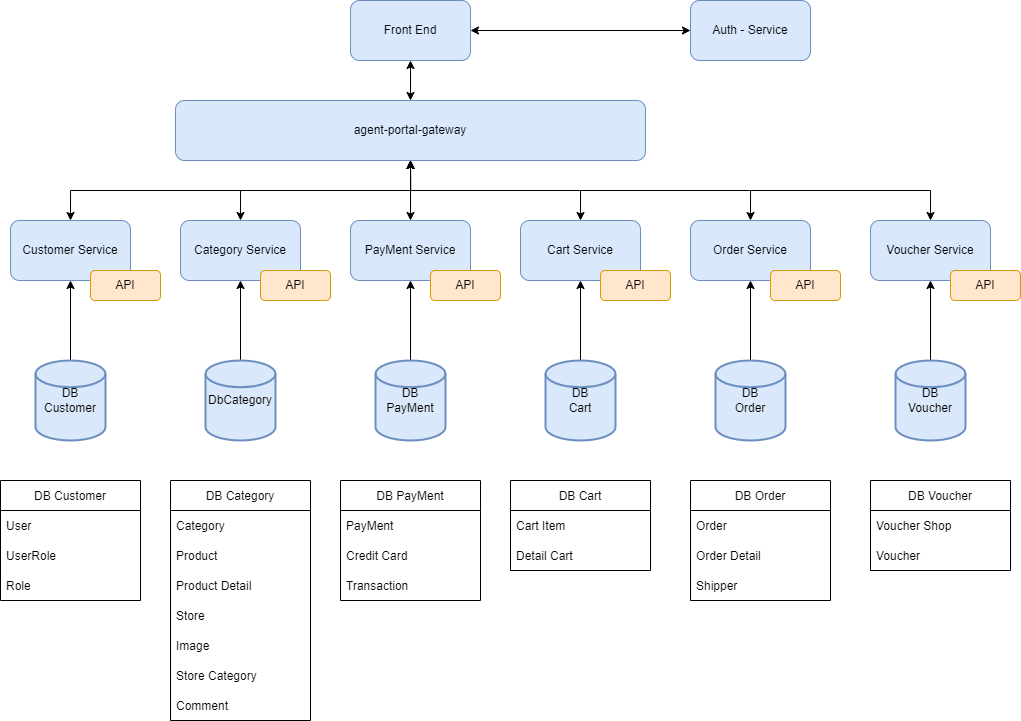

The diagram above was exported from draw.io. Its source (the exported page's mxGraphModel, read from the mxfile embedded in the PNG):
<mxGraphModel dx="1021" dy="562" grid="1" gridSize="10" guides="1" tooltips="1" connect="1" arrows="1" fold="1" page="1" pageScale="1" pageWidth="850" pageHeight="1100" math="0" shadow="0">
  <root>
    <mxCell id="0" />
    <mxCell id="1" parent="0" />
    <mxCell id="hDJ_0oRCOcyNqAVUov1B-1" value="Front End" style="rounded=1;whiteSpace=wrap;html=1;fillColor=#dae8fc;strokeColor=#6c8ebf;" vertex="1" parent="1">
      <mxGeometry x="360" y="140" width="120" height="60" as="geometry" />
    </mxCell>
    <mxCell id="hDJ_0oRCOcyNqAVUov1B-2" value="agent-portal-gateway" style="rounded=1;whiteSpace=wrap;html=1;fillColor=#dae8fc;strokeColor=#6c8ebf;" vertex="1" parent="1">
      <mxGeometry x="185" y="240" width="470" height="60" as="geometry" />
    </mxCell>
    <mxCell id="hDJ_0oRCOcyNqAVUov1B-3" value="Customer Service" style="rounded=1;whiteSpace=wrap;html=1;fillColor=#dae8fc;strokeColor=#6c8ebf;" vertex="1" parent="1">
      <mxGeometry x="20" y="360" width="120" height="60" as="geometry" />
    </mxCell>
    <mxCell id="hDJ_0oRCOcyNqAVUov1B-4" value="Category Service" style="rounded=1;whiteSpace=wrap;html=1;fillColor=#dae8fc;strokeColor=#6c8ebf;" vertex="1" parent="1">
      <mxGeometry x="190" y="360" width="120" height="60" as="geometry" />
    </mxCell>
    <mxCell id="hDJ_0oRCOcyNqAVUov1B-5" value="PayMent Service" style="rounded=1;whiteSpace=wrap;html=1;fillColor=#dae8fc;strokeColor=#6c8ebf;" vertex="1" parent="1">
      <mxGeometry x="360" y="360" width="120" height="60" as="geometry" />
    </mxCell>
    <mxCell id="hDJ_0oRCOcyNqAVUov1B-6" value="Cart Service" style="rounded=1;whiteSpace=wrap;html=1;fillColor=#dae8fc;strokeColor=#6c8ebf;" vertex="1" parent="1">
      <mxGeometry x="530" y="360" width="120" height="60" as="geometry" />
    </mxCell>
    <mxCell id="hDJ_0oRCOcyNqAVUov1B-7" value="Order Service" style="rounded=1;whiteSpace=wrap;html=1;fillColor=#dae8fc;strokeColor=#6c8ebf;" vertex="1" parent="1">
      <mxGeometry x="700" y="360" width="120" height="60" as="geometry" />
    </mxCell>
    <mxCell id="hDJ_0oRCOcyNqAVUov1B-54" style="edgeStyle=orthogonalEdgeStyle;rounded=0;orthogonalLoop=1;jettySize=auto;html=1;exitX=0.5;exitY=0;exitDx=0;exitDy=0;exitPerimeter=0;entryX=0.5;entryY=1;entryDx=0;entryDy=0;" edge="1" parent="1" source="hDJ_0oRCOcyNqAVUov1B-8" target="hDJ_0oRCOcyNqAVUov1B-3">
      <mxGeometry relative="1" as="geometry" />
    </mxCell>
    <mxCell id="hDJ_0oRCOcyNqAVUov1B-8" value="DB Customer" style="strokeWidth=2;html=1;shape=mxgraph.flowchart.database;whiteSpace=wrap;fillColor=#dae8fc;strokeColor=#6c8ebf;" vertex="1" parent="1">
      <mxGeometry x="45" y="500" width="70" height="80" as="geometry" />
    </mxCell>
    <mxCell id="hDJ_0oRCOcyNqAVUov1B-55" value="" style="edgeStyle=orthogonalEdgeStyle;rounded=0;orthogonalLoop=1;jettySize=auto;html=1;" edge="1" parent="1" source="hDJ_0oRCOcyNqAVUov1B-9" target="hDJ_0oRCOcyNqAVUov1B-4">
      <mxGeometry relative="1" as="geometry" />
    </mxCell>
    <mxCell id="hDJ_0oRCOcyNqAVUov1B-9" value="DbCategory" style="strokeWidth=2;html=1;shape=mxgraph.flowchart.database;whiteSpace=wrap;fillColor=#dae8fc;strokeColor=#6c8ebf;" vertex="1" parent="1">
      <mxGeometry x="215" y="500" width="70" height="80" as="geometry" />
    </mxCell>
    <mxCell id="hDJ_0oRCOcyNqAVUov1B-56" value="" style="edgeStyle=orthogonalEdgeStyle;rounded=0;orthogonalLoop=1;jettySize=auto;html=1;" edge="1" parent="1" source="hDJ_0oRCOcyNqAVUov1B-10" target="hDJ_0oRCOcyNqAVUov1B-5">
      <mxGeometry relative="1" as="geometry" />
    </mxCell>
    <mxCell id="hDJ_0oRCOcyNqAVUov1B-10" value="DB&lt;br&gt;PayMent" style="strokeWidth=2;html=1;shape=mxgraph.flowchart.database;whiteSpace=wrap;fillColor=#dae8fc;strokeColor=#6c8ebf;" vertex="1" parent="1">
      <mxGeometry x="385" y="500" width="70" height="80" as="geometry" />
    </mxCell>
    <mxCell id="hDJ_0oRCOcyNqAVUov1B-57" value="" style="edgeStyle=orthogonalEdgeStyle;rounded=0;orthogonalLoop=1;jettySize=auto;html=1;" edge="1" parent="1" source="hDJ_0oRCOcyNqAVUov1B-11" target="hDJ_0oRCOcyNqAVUov1B-6">
      <mxGeometry relative="1" as="geometry" />
    </mxCell>
    <mxCell id="hDJ_0oRCOcyNqAVUov1B-11" value="DB&lt;br&gt;Cart" style="strokeWidth=2;html=1;shape=mxgraph.flowchart.database;whiteSpace=wrap;fillColor=#dae8fc;strokeColor=#6c8ebf;" vertex="1" parent="1">
      <mxGeometry x="555" y="500" width="70" height="80" as="geometry" />
    </mxCell>
    <mxCell id="hDJ_0oRCOcyNqAVUov1B-58" value="" style="edgeStyle=orthogonalEdgeStyle;rounded=0;orthogonalLoop=1;jettySize=auto;html=1;" edge="1" parent="1" source="hDJ_0oRCOcyNqAVUov1B-12" target="hDJ_0oRCOcyNqAVUov1B-7">
      <mxGeometry relative="1" as="geometry" />
    </mxCell>
    <mxCell id="hDJ_0oRCOcyNqAVUov1B-12" value="DB&lt;br&gt;Order" style="strokeWidth=2;html=1;shape=mxgraph.flowchart.database;whiteSpace=wrap;fillColor=#dae8fc;strokeColor=#6c8ebf;" vertex="1" parent="1">
      <mxGeometry x="725" y="500" width="70" height="80" as="geometry" />
    </mxCell>
    <mxCell id="hDJ_0oRCOcyNqAVUov1B-20" value="DB Customer" style="swimlane;fontStyle=0;childLayout=stackLayout;horizontal=1;startSize=30;horizontalStack=0;resizeParent=1;resizeParentMax=0;resizeLast=0;collapsible=1;marginBottom=0;" vertex="1" parent="1">
      <mxGeometry x="10" y="620" width="140" height="120" as="geometry" />
    </mxCell>
    <mxCell id="hDJ_0oRCOcyNqAVUov1B-21" value="User" style="text;strokeColor=none;fillColor=none;align=left;verticalAlign=middle;spacingLeft=4;spacingRight=4;overflow=hidden;points=[[0,0.5],[1,0.5]];portConstraint=eastwest;rotatable=0;" vertex="1" parent="hDJ_0oRCOcyNqAVUov1B-20">
      <mxGeometry y="30" width="140" height="30" as="geometry" />
    </mxCell>
    <mxCell id="hDJ_0oRCOcyNqAVUov1B-22" value="UserRole" style="text;strokeColor=none;fillColor=none;align=left;verticalAlign=middle;spacingLeft=4;spacingRight=4;overflow=hidden;points=[[0,0.5],[1,0.5]];portConstraint=eastwest;rotatable=0;" vertex="1" parent="hDJ_0oRCOcyNqAVUov1B-20">
      <mxGeometry y="60" width="140" height="30" as="geometry" />
    </mxCell>
    <mxCell id="hDJ_0oRCOcyNqAVUov1B-23" value="Role" style="text;strokeColor=none;fillColor=none;align=left;verticalAlign=middle;spacingLeft=4;spacingRight=4;overflow=hidden;points=[[0,0.5],[1,0.5]];portConstraint=eastwest;rotatable=0;" vertex="1" parent="hDJ_0oRCOcyNqAVUov1B-20">
      <mxGeometry y="90" width="140" height="30" as="geometry" />
    </mxCell>
    <mxCell id="hDJ_0oRCOcyNqAVUov1B-24" value="DB Category" style="swimlane;fontStyle=0;childLayout=stackLayout;horizontal=1;startSize=30;horizontalStack=0;resizeParent=1;resizeParentMax=0;resizeLast=0;collapsible=1;marginBottom=0;" vertex="1" parent="1">
      <mxGeometry x="180" y="620" width="140" height="240" as="geometry" />
    </mxCell>
    <mxCell id="hDJ_0oRCOcyNqAVUov1B-25" value="Category" style="text;strokeColor=none;fillColor=none;align=left;verticalAlign=middle;spacingLeft=4;spacingRight=4;overflow=hidden;points=[[0,0.5],[1,0.5]];portConstraint=eastwest;rotatable=0;" vertex="1" parent="hDJ_0oRCOcyNqAVUov1B-24">
      <mxGeometry y="30" width="140" height="30" as="geometry" />
    </mxCell>
    <mxCell id="hDJ_0oRCOcyNqAVUov1B-26" value="Product" style="text;strokeColor=none;fillColor=none;align=left;verticalAlign=middle;spacingLeft=4;spacingRight=4;overflow=hidden;points=[[0,0.5],[1,0.5]];portConstraint=eastwest;rotatable=0;" vertex="1" parent="hDJ_0oRCOcyNqAVUov1B-24">
      <mxGeometry y="60" width="140" height="30" as="geometry" />
    </mxCell>
    <mxCell id="hDJ_0oRCOcyNqAVUov1B-27" value="Product Detail" style="text;strokeColor=none;fillColor=none;align=left;verticalAlign=middle;spacingLeft=4;spacingRight=4;overflow=hidden;points=[[0,0.5],[1,0.5]];portConstraint=eastwest;rotatable=0;" vertex="1" parent="hDJ_0oRCOcyNqAVUov1B-24">
      <mxGeometry y="90" width="140" height="30" as="geometry" />
    </mxCell>
    <mxCell id="hDJ_0oRCOcyNqAVUov1B-29" value="Store" style="text;strokeColor=none;fillColor=none;align=left;verticalAlign=middle;spacingLeft=4;spacingRight=4;overflow=hidden;points=[[0,0.5],[1,0.5]];portConstraint=eastwest;rotatable=0;" vertex="1" parent="hDJ_0oRCOcyNqAVUov1B-24">
      <mxGeometry y="120" width="140" height="30" as="geometry" />
    </mxCell>
    <mxCell id="hDJ_0oRCOcyNqAVUov1B-28" value="Image" style="text;strokeColor=none;fillColor=none;align=left;verticalAlign=middle;spacingLeft=4;spacingRight=4;overflow=hidden;points=[[0,0.5],[1,0.5]];portConstraint=eastwest;rotatable=0;" vertex="1" parent="hDJ_0oRCOcyNqAVUov1B-24">
      <mxGeometry y="150" width="140" height="30" as="geometry" />
    </mxCell>
    <mxCell id="hDJ_0oRCOcyNqAVUov1B-30" value="Store Category" style="text;strokeColor=none;fillColor=none;align=left;verticalAlign=middle;spacingLeft=4;spacingRight=4;overflow=hidden;points=[[0,0.5],[1,0.5]];portConstraint=eastwest;rotatable=0;" vertex="1" parent="hDJ_0oRCOcyNqAVUov1B-24">
      <mxGeometry y="180" width="140" height="30" as="geometry" />
    </mxCell>
    <mxCell id="hDJ_0oRCOcyNqAVUov1B-77" value="Comment" style="text;strokeColor=none;fillColor=none;align=left;verticalAlign=middle;spacingLeft=4;spacingRight=4;overflow=hidden;points=[[0,0.5],[1,0.5]];portConstraint=eastwest;rotatable=0;" vertex="1" parent="hDJ_0oRCOcyNqAVUov1B-24">
      <mxGeometry y="210" width="140" height="30" as="geometry" />
    </mxCell>
    <mxCell id="hDJ_0oRCOcyNqAVUov1B-31" value="DB PayMent" style="swimlane;fontStyle=0;childLayout=stackLayout;horizontal=1;startSize=30;horizontalStack=0;resizeParent=1;resizeParentMax=0;resizeLast=0;collapsible=1;marginBottom=0;" vertex="1" parent="1">
      <mxGeometry x="350" y="620" width="140" height="120" as="geometry" />
    </mxCell>
    <mxCell id="hDJ_0oRCOcyNqAVUov1B-32" value="PayMent" style="text;strokeColor=none;fillColor=none;align=left;verticalAlign=middle;spacingLeft=4;spacingRight=4;overflow=hidden;points=[[0,0.5],[1,0.5]];portConstraint=eastwest;rotatable=0;" vertex="1" parent="hDJ_0oRCOcyNqAVUov1B-31">
      <mxGeometry y="30" width="140" height="30" as="geometry" />
    </mxCell>
    <mxCell id="hDJ_0oRCOcyNqAVUov1B-33" value="Credit Card" style="text;strokeColor=none;fillColor=none;align=left;verticalAlign=middle;spacingLeft=4;spacingRight=4;overflow=hidden;points=[[0,0.5],[1,0.5]];portConstraint=eastwest;rotatable=0;" vertex="1" parent="hDJ_0oRCOcyNqAVUov1B-31">
      <mxGeometry y="60" width="140" height="30" as="geometry" />
    </mxCell>
    <mxCell id="hDJ_0oRCOcyNqAVUov1B-34" value="Transaction" style="text;strokeColor=none;fillColor=none;align=left;verticalAlign=middle;spacingLeft=4;spacingRight=4;overflow=hidden;points=[[0,0.5],[1,0.5]];portConstraint=eastwest;rotatable=0;" vertex="1" parent="hDJ_0oRCOcyNqAVUov1B-31">
      <mxGeometry y="90" width="140" height="30" as="geometry" />
    </mxCell>
    <mxCell id="hDJ_0oRCOcyNqAVUov1B-38" value="DB Cart" style="swimlane;fontStyle=0;childLayout=stackLayout;horizontal=1;startSize=30;horizontalStack=0;resizeParent=1;resizeParentMax=0;resizeLast=0;collapsible=1;marginBottom=0;" vertex="1" parent="1">
      <mxGeometry x="520" y="620" width="140" height="90" as="geometry" />
    </mxCell>
    <mxCell id="hDJ_0oRCOcyNqAVUov1B-39" value="Cart Item" style="text;strokeColor=none;fillColor=none;align=left;verticalAlign=middle;spacingLeft=4;spacingRight=4;overflow=hidden;points=[[0,0.5],[1,0.5]];portConstraint=eastwest;rotatable=0;" vertex="1" parent="hDJ_0oRCOcyNqAVUov1B-38">
      <mxGeometry y="30" width="140" height="30" as="geometry" />
    </mxCell>
    <mxCell id="hDJ_0oRCOcyNqAVUov1B-40" value="Detail Cart" style="text;strokeColor=none;fillColor=none;align=left;verticalAlign=middle;spacingLeft=4;spacingRight=4;overflow=hidden;points=[[0,0.5],[1,0.5]];portConstraint=eastwest;rotatable=0;" vertex="1" parent="hDJ_0oRCOcyNqAVUov1B-38">
      <mxGeometry y="60" width="140" height="30" as="geometry" />
    </mxCell>
    <mxCell id="hDJ_0oRCOcyNqAVUov1B-42" value="DB Order" style="swimlane;fontStyle=0;childLayout=stackLayout;horizontal=1;startSize=30;horizontalStack=0;resizeParent=1;resizeParentMax=0;resizeLast=0;collapsible=1;marginBottom=0;" vertex="1" parent="1">
      <mxGeometry x="700" y="620" width="140" height="120" as="geometry" />
    </mxCell>
    <mxCell id="hDJ_0oRCOcyNqAVUov1B-43" value="Order" style="text;strokeColor=none;fillColor=none;align=left;verticalAlign=middle;spacingLeft=4;spacingRight=4;overflow=hidden;points=[[0,0.5],[1,0.5]];portConstraint=eastwest;rotatable=0;" vertex="1" parent="hDJ_0oRCOcyNqAVUov1B-42">
      <mxGeometry y="30" width="140" height="30" as="geometry" />
    </mxCell>
    <mxCell id="hDJ_0oRCOcyNqAVUov1B-44" value="Order Detail" style="text;strokeColor=none;fillColor=none;align=left;verticalAlign=middle;spacingLeft=4;spacingRight=4;overflow=hidden;points=[[0,0.5],[1,0.5]];portConstraint=eastwest;rotatable=0;" vertex="1" parent="hDJ_0oRCOcyNqAVUov1B-42">
      <mxGeometry y="60" width="140" height="30" as="geometry" />
    </mxCell>
    <mxCell id="hDJ_0oRCOcyNqAVUov1B-47" value="Shipper" style="text;strokeColor=none;fillColor=none;align=left;verticalAlign=middle;spacingLeft=4;spacingRight=4;overflow=hidden;points=[[0,0.5],[1,0.5]];portConstraint=eastwest;rotatable=0;" vertex="1" parent="hDJ_0oRCOcyNqAVUov1B-42">
      <mxGeometry y="90" width="140" height="30" as="geometry" />
    </mxCell>
    <mxCell id="hDJ_0oRCOcyNqAVUov1B-49" value="" style="endArrow=classic;startArrow=classic;html=1;rounded=0;exitX=0.5;exitY=0;exitDx=0;exitDy=0;entryX=0.5;entryY=1;entryDx=0;entryDy=0;edgeStyle=orthogonalEdgeStyle;" edge="1" parent="1" source="hDJ_0oRCOcyNqAVUov1B-3" target="hDJ_0oRCOcyNqAVUov1B-2">
      <mxGeometry width="50" height="50" relative="1" as="geometry">
        <mxPoint x="440" y="530" as="sourcePoint" />
        <mxPoint x="490" y="480" as="targetPoint" />
      </mxGeometry>
    </mxCell>
    <mxCell id="hDJ_0oRCOcyNqAVUov1B-50" value="" style="endArrow=classic;startArrow=classic;html=1;rounded=0;exitX=0.5;exitY=0;exitDx=0;exitDy=0;entryX=0.5;entryY=1;entryDx=0;entryDy=0;edgeStyle=orthogonalEdgeStyle;" edge="1" parent="1" source="hDJ_0oRCOcyNqAVUov1B-4" target="hDJ_0oRCOcyNqAVUov1B-2">
      <mxGeometry width="50" height="50" relative="1" as="geometry">
        <mxPoint x="90" y="370" as="sourcePoint" />
        <mxPoint x="430" y="309.9999999999999" as="targetPoint" />
      </mxGeometry>
    </mxCell>
    <mxCell id="hDJ_0oRCOcyNqAVUov1B-51" value="" style="endArrow=classic;startArrow=classic;html=1;rounded=0;exitX=0.5;exitY=0;exitDx=0;exitDy=0;edgeStyle=orthogonalEdgeStyle;" edge="1" parent="1" source="hDJ_0oRCOcyNqAVUov1B-5">
      <mxGeometry width="50" height="50" relative="1" as="geometry">
        <mxPoint x="100" y="380" as="sourcePoint" />
        <mxPoint x="420" y="300" as="targetPoint" />
      </mxGeometry>
    </mxCell>
    <mxCell id="hDJ_0oRCOcyNqAVUov1B-52" value="" style="endArrow=classic;startArrow=classic;html=1;rounded=0;exitX=0.5;exitY=0;exitDx=0;exitDy=0;edgeStyle=orthogonalEdgeStyle;" edge="1" parent="1" source="hDJ_0oRCOcyNqAVUov1B-6">
      <mxGeometry width="50" height="50" relative="1" as="geometry">
        <mxPoint x="430" y="370" as="sourcePoint" />
        <mxPoint x="420" y="300" as="targetPoint" />
      </mxGeometry>
    </mxCell>
    <mxCell id="hDJ_0oRCOcyNqAVUov1B-53" value="" style="endArrow=classic;startArrow=classic;html=1;rounded=0;exitX=0.5;exitY=0;exitDx=0;exitDy=0;edgeStyle=orthogonalEdgeStyle;entryX=0.5;entryY=1;entryDx=0;entryDy=0;" edge="1" parent="1" source="hDJ_0oRCOcyNqAVUov1B-7" target="hDJ_0oRCOcyNqAVUov1B-2">
      <mxGeometry width="50" height="50" relative="1" as="geometry">
        <mxPoint x="440" y="380" as="sourcePoint" />
        <mxPoint x="420" y="310" as="targetPoint" />
      </mxGeometry>
    </mxCell>
    <mxCell id="hDJ_0oRCOcyNqAVUov1B-59" value="API" style="rounded=1;whiteSpace=wrap;html=1;fillColor=#ffe6cc;strokeColor=#d79b00;" vertex="1" parent="1">
      <mxGeometry x="100" y="410" width="70" height="30" as="geometry" />
    </mxCell>
    <mxCell id="hDJ_0oRCOcyNqAVUov1B-60" value="API" style="rounded=1;whiteSpace=wrap;html=1;fillColor=#ffe6cc;strokeColor=#d79b00;" vertex="1" parent="1">
      <mxGeometry x="270" y="410" width="70" height="30" as="geometry" />
    </mxCell>
    <mxCell id="hDJ_0oRCOcyNqAVUov1B-61" value="API" style="rounded=1;whiteSpace=wrap;html=1;fillColor=#ffe6cc;strokeColor=#d79b00;" vertex="1" parent="1">
      <mxGeometry x="440" y="410" width="70" height="30" as="geometry" />
    </mxCell>
    <mxCell id="hDJ_0oRCOcyNqAVUov1B-62" value="API" style="rounded=1;whiteSpace=wrap;html=1;fillColor=#ffe6cc;strokeColor=#d79b00;" vertex="1" parent="1">
      <mxGeometry x="610" y="410" width="70" height="30" as="geometry" />
    </mxCell>
    <mxCell id="hDJ_0oRCOcyNqAVUov1B-63" value="API" style="rounded=1;whiteSpace=wrap;html=1;fillColor=#ffe6cc;strokeColor=#d79b00;" vertex="1" parent="1">
      <mxGeometry x="780" y="410" width="70" height="30" as="geometry" />
    </mxCell>
    <mxCell id="hDJ_0oRCOcyNqAVUov1B-66" value="" style="endArrow=classic;startArrow=classic;html=1;rounded=0;entryX=0.5;entryY=1;entryDx=0;entryDy=0;exitX=0.5;exitY=0;exitDx=0;exitDy=0;" edge="1" parent="1" source="hDJ_0oRCOcyNqAVUov1B-2" target="hDJ_0oRCOcyNqAVUov1B-1">
      <mxGeometry width="50" height="50" relative="1" as="geometry">
        <mxPoint x="440" y="290" as="sourcePoint" />
        <mxPoint x="490" y="240" as="targetPoint" />
      </mxGeometry>
    </mxCell>
    <mxCell id="hDJ_0oRCOcyNqAVUov1B-67" value="Auth - Service" style="rounded=1;whiteSpace=wrap;html=1;fillColor=#dae8fc;strokeColor=#6c8ebf;" vertex="1" parent="1">
      <mxGeometry x="700" y="140" width="120" height="60" as="geometry" />
    </mxCell>
    <mxCell id="hDJ_0oRCOcyNqAVUov1B-69" value="" style="endArrow=classic;startArrow=classic;html=1;rounded=0;entryX=0;entryY=0.5;entryDx=0;entryDy=0;exitX=1;exitY=0.5;exitDx=0;exitDy=0;" edge="1" parent="1" source="hDJ_0oRCOcyNqAVUov1B-1" target="hDJ_0oRCOcyNqAVUov1B-67">
      <mxGeometry width="50" height="50" relative="1" as="geometry">
        <mxPoint x="440" y="290" as="sourcePoint" />
        <mxPoint x="490" y="240" as="targetPoint" />
      </mxGeometry>
    </mxCell>
    <mxCell id="hDJ_0oRCOcyNqAVUov1B-81" value="Voucher Service" style="rounded=1;whiteSpace=wrap;html=1;fillColor=#dae8fc;strokeColor=#6c8ebf;" vertex="1" parent="1">
      <mxGeometry x="880" y="360" width="120" height="60" as="geometry" />
    </mxCell>
    <mxCell id="hDJ_0oRCOcyNqAVUov1B-82" value="" style="edgeStyle=orthogonalEdgeStyle;rounded=0;orthogonalLoop=1;jettySize=auto;html=1;" edge="1" parent="1" source="hDJ_0oRCOcyNqAVUov1B-83" target="hDJ_0oRCOcyNqAVUov1B-81">
      <mxGeometry relative="1" as="geometry" />
    </mxCell>
    <mxCell id="hDJ_0oRCOcyNqAVUov1B-83" value="DB&lt;br&gt;Voucher" style="strokeWidth=2;html=1;shape=mxgraph.flowchart.database;whiteSpace=wrap;fillColor=#dae8fc;strokeColor=#6c8ebf;" vertex="1" parent="1">
      <mxGeometry x="905" y="500" width="70" height="80" as="geometry" />
    </mxCell>
    <mxCell id="hDJ_0oRCOcyNqAVUov1B-84" value="API" style="rounded=1;whiteSpace=wrap;html=1;fillColor=#ffe6cc;strokeColor=#d79b00;" vertex="1" parent="1">
      <mxGeometry x="960" y="410" width="70" height="30" as="geometry" />
    </mxCell>
    <mxCell id="hDJ_0oRCOcyNqAVUov1B-85" value="DB Voucher" style="swimlane;fontStyle=0;childLayout=stackLayout;horizontal=1;startSize=30;horizontalStack=0;resizeParent=1;resizeParentMax=0;resizeLast=0;collapsible=1;marginBottom=0;" vertex="1" parent="1">
      <mxGeometry x="880" y="620" width="140" height="90" as="geometry" />
    </mxCell>
    <mxCell id="hDJ_0oRCOcyNqAVUov1B-86" value="Voucher Shop" style="text;strokeColor=none;fillColor=none;align=left;verticalAlign=middle;spacingLeft=4;spacingRight=4;overflow=hidden;points=[[0,0.5],[1,0.5]];portConstraint=eastwest;rotatable=0;" vertex="1" parent="hDJ_0oRCOcyNqAVUov1B-85">
      <mxGeometry y="30" width="140" height="30" as="geometry" />
    </mxCell>
    <mxCell id="hDJ_0oRCOcyNqAVUov1B-87" value="Voucher" style="text;strokeColor=none;fillColor=none;align=left;verticalAlign=middle;spacingLeft=4;spacingRight=4;overflow=hidden;points=[[0,0.5],[1,0.5]];portConstraint=eastwest;rotatable=0;" vertex="1" parent="hDJ_0oRCOcyNqAVUov1B-85">
      <mxGeometry y="60" width="140" height="30" as="geometry" />
    </mxCell>
    <mxCell id="hDJ_0oRCOcyNqAVUov1B-88" value="" style="endArrow=classic;startArrow=classic;html=1;rounded=0;exitX=0.5;exitY=0;exitDx=0;exitDy=0;edgeStyle=orthogonalEdgeStyle;entryX=0.5;entryY=1;entryDx=0;entryDy=0;" edge="1" parent="1" source="hDJ_0oRCOcyNqAVUov1B-81" target="hDJ_0oRCOcyNqAVUov1B-2">
      <mxGeometry width="50" height="50" relative="1" as="geometry">
        <mxPoint x="770" y="370" as="sourcePoint" />
        <mxPoint x="430" y="309.9999999999999" as="targetPoint" />
      </mxGeometry>
    </mxCell>
  </root>
</mxGraphModel>